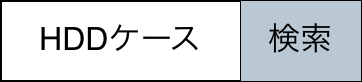

The diagram above was exported from draw.io. Its source (the exported page's mxGraphModel, read from the mxfile embedded in the PNG):
<mxGraphModel dx="946" dy="576" grid="1" gridSize="10" guides="1" tooltips="1" connect="1" arrows="1" fold="1" page="1" pageScale="1" pageWidth="1398" pageHeight="1575" math="0" shadow="0">
  <root>
    <mxCell id="0" />
    <mxCell id="1" parent="0" />
    <mxCell id="B5OnBBvBtC15_RMzZlQe-1" value="" style="shape=table;startSize=0;container=1;collapsible=0;childLayout=tableLayout;fontSize=16;" vertex="1" parent="1">
      <mxGeometry x="530" y="400" width="180" height="40" as="geometry" />
    </mxCell>
    <mxCell id="B5OnBBvBtC15_RMzZlQe-2" value="" style="shape=tableRow;horizontal=0;startSize=0;swimlaneHead=0;swimlaneBody=0;strokeColor=inherit;top=0;left=0;bottom=0;right=0;collapsible=0;dropTarget=0;fillColor=none;points=[[0,0.5],[1,0.5]];portConstraint=eastwest;fontSize=16;" vertex="1" parent="B5OnBBvBtC15_RMzZlQe-1">
      <mxGeometry width="180" height="40" as="geometry" />
    </mxCell>
    <mxCell id="B5OnBBvBtC15_RMzZlQe-3" value="HDDケース" style="shape=partialRectangle;html=1;whiteSpace=wrap;connectable=0;strokeColor=inherit;overflow=hidden;fillColor=none;top=0;left=0;bottom=0;right=0;pointerEvents=1;fontSize=16;" vertex="1" parent="B5OnBBvBtC15_RMzZlQe-2">
      <mxGeometry width="120" height="40" as="geometry">
        <mxRectangle width="120" height="40" as="alternateBounds" />
      </mxGeometry>
    </mxCell>
    <mxCell id="B5OnBBvBtC15_RMzZlQe-4" value="検索" style="shape=partialRectangle;html=1;whiteSpace=wrap;connectable=0;strokeColor=#23445d;overflow=hidden;fillColor=#bac8d3;top=0;left=0;bottom=0;right=0;pointerEvents=1;fontSize=16;" vertex="1" parent="B5OnBBvBtC15_RMzZlQe-2">
      <mxGeometry x="120" width="60" height="40" as="geometry">
        <mxRectangle width="60" height="40" as="alternateBounds" />
      </mxGeometry>
    </mxCell>
  </root>
</mxGraphModel>